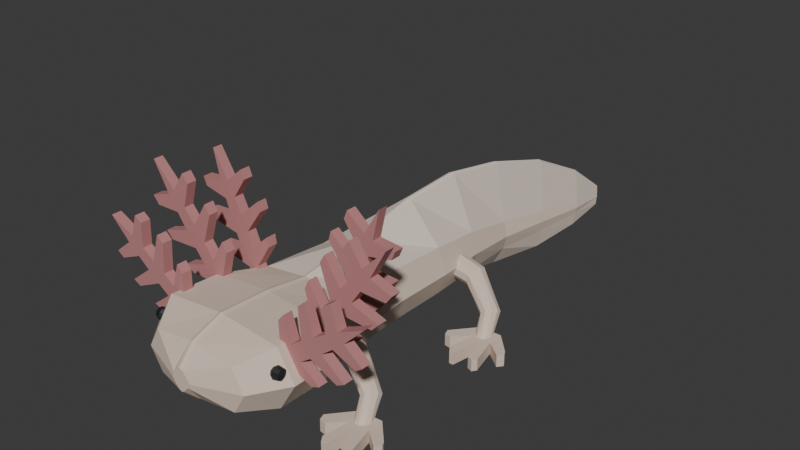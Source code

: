 # Source: source.blend  (saved by Blender 4.3.34; exported with 4.5.12 LTS)
import bpy
from mathutils import Matrix  # noqa: F401  (used for matrix-valued properties, if any)

bpy.ops.wm.read_factory_settings(use_empty=True)
scene = bpy.context.scene
scene.name = 'Scene'

# ---- collections
col_collection = bpy.data.collections.new('Collection'); scene.collection.children.link(col_collection)

# ---- materials (node trees are filled in below, after node groups)
mat_axolotlwarmpalebody = bpy.data.materials.new('AxolotlWarmPaleBody')
mat_axolotlwarmpalebody.diffuse_color = (0.71, 0.58, 0.48, 1.0)
mat_axolotlfinmargin = bpy.data.materials.new('AxolotlFinMargin')
mat_axolotlfinmargin.diffuse_color = (0.76, 0.65, 0.56, 1.0)
mat_axolotlbranchedgillpink = bpy.data.materials.new('AxolotlBranchedGillPink')
mat_axolotlbranchedgillpink.diffuse_color = (0.51, 0.22, 0.22, 1.0)
mat_axolotldarkeyes = bpy.data.materials.new('AxolotlDarkEyes')
mat_axolotldarkeyes.diffuse_color = (0.012, 0.015, 0.016, 1.0)

# ---- material node trees
mat_axolotlwarmpalebody.use_nodes = True; mat_axolotlwarmpalebody.node_tree.nodes.clear()
_N = mat_axolotlwarmpalebody.node_tree.nodes; _L = mat_axolotlwarmpalebody.node_tree.links
n0 = _N.new('ShaderNodeBsdfPrincipled'); n0.name = 'Principled BSDF'; n0.location = (10, 300)
n0.inputs[0].default_value = (0.71, 0.58, 0.48, 1.0)
n0.inputs[2].default_value = 0.94
n1 = _N.new('ShaderNodeOutputMaterial'); n1.name = 'Material Output'; n1.location = (300, 300)
_L.new(n0.outputs[0], n1.inputs[0])
n1.is_active_output = True
mat_axolotlfinmargin.use_nodes = True; mat_axolotlfinmargin.node_tree.nodes.clear()
_N = mat_axolotlfinmargin.node_tree.nodes; _L = mat_axolotlfinmargin.node_tree.links
n0 = _N.new('ShaderNodeBsdfPrincipled'); n0.name = 'Principled BSDF'; n0.location = (10, 300)
n0.inputs[0].default_value = (0.76, 0.65, 0.56, 1.0)
n0.inputs[2].default_value = 0.96
n1 = _N.new('ShaderNodeOutputMaterial'); n1.name = 'Material Output'; n1.location = (300, 300)
_L.new(n0.outputs[0], n1.inputs[0])
n1.is_active_output = True
mat_axolotlbranchedgillpink.use_nodes = True; mat_axolotlbranchedgillpink.node_tree.nodes.clear()
_N = mat_axolotlbranchedgillpink.node_tree.nodes; _L = mat_axolotlbranchedgillpink.node_tree.links
n0 = _N.new('ShaderNodeBsdfPrincipled'); n0.name = 'Principled BSDF'; n0.location = (10, 300)
n0.inputs[0].default_value = (0.51, 0.22, 0.22, 1.0)
n0.inputs[2].default_value = 0.96
n1 = _N.new('ShaderNodeOutputMaterial'); n1.name = 'Material Output'; n1.location = (300, 300)
_L.new(n0.outputs[0], n1.inputs[0])
n1.is_active_output = True
mat_axolotldarkeyes.use_nodes = True; mat_axolotldarkeyes.node_tree.nodes.clear()
_N = mat_axolotldarkeyes.node_tree.nodes; _L = mat_axolotldarkeyes.node_tree.links
n0 = _N.new('ShaderNodeBsdfPrincipled'); n0.name = 'Principled BSDF'; n0.location = (10, 300)
n0.inputs[0].default_value = (0.012, 0.015, 0.016, 1.0)
n0.inputs[2].default_value = 0.55
n1 = _N.new('ShaderNodeOutputMaterial'); n1.name = 'Material Output'; n1.location = (300, 300)
_L.new(n0.outputs[0], n1.inputs[0])
n1.is_active_output = True

# ---- world
world_world = bpy.data.worlds.new('World'); scene.world = world_world
world_world.use_nodes = True; world_world.node_tree.nodes.clear()
_N = world_world.node_tree.nodes; _L = world_world.node_tree.links
n0 = _N.new('ShaderNodeOutputWorld'); n0.name = 'World Output'; n0.location = (300, 300)
n1 = _N.new('ShaderNodeBackground'); n1.name = 'Background'; n1.location = (10, 300)
n1.inputs[0].default_value = (0.05088, 0.05088, 0.05088, 1.0)
_L.new(n1.outputs[0], n0.inputs[0])
n0.is_active_output = True
world_world.color = (0.05088, 0.05088, 0.05088)
world_world.sun_shadow_jitter_overblur = 0.0

# ---- meshes
me_wholebroadbluntheadelongatedbodyandintegralfintail = bpy.data.meshes.new('WholeBroadBluntHeadElongatedBodyAndIntegralFinTail')
me_wholebroadbluntheadelongatedbodyandintegralfintail.from_pydata([(0.045, -1.21, 0.305), (0.0351, -1.21, 0.325), (0.0135, -1.21, 0.35), (0.0, -1.21, 0.356), (-0.0135, -1.21, 0.35), (-0.0351, -1.21, 0.325), (-0.045, -1.21, 0.305), (-0.0351, -1.21, 0.285), (-0.0135, -1.21, 0.26), (0.0, -1.21, 0.254), (0.0135, -1.21, 0.26), (0.0351, -1.21, 0.285), (0.25, -1.14, 0.31), (0.195, -1.14, 0.405), (0.015, -1.14, 0.43), (0.0, -1.14, 0.436), (-0.015, -1.14, 0.43), (-0.195, -1.14, 0.405), (-0.25, -1.14, 0.31), (-0.195, -1.14, 0.215), (-0.015, -1.14, 0.19), (0.0, -1.14, 0.184), (0.015, -1.14, 0.19), (0.195, -1.14, 0.215), (0.36, -1.0, 0.325), (0.2808, -1.0, 0.455), (0.015, -1.0, 0.48), (0.0, -1.0, 0.486), (-0.015, -1.0, 0.48), (-0.2808, -1.0, 0.455), (-0.36, -1.0, 0.325), (-0.2808, -1.0, 0.195), (-0.015, -1.0, 0.17), (0.0, -1.0, 0.164), (0.015, -1.0, 0.17), (0.2808, -1.0, 0.195), (0.35, -0.77, 0.315), (0.273, -0.77, 0.445), (0.015, -0.77, 0.47), (0.0, -0.77, 0.476), (-0.015, -0.77, 0.47), (-0.273, -0.77, 0.445), (-0.35, -0.77, 0.315), (-0.273, -0.77, 0.185), (-0.015, -0.77, 0.16), (0.0, -0.77, 0.154), (0.015, -0.77, 0.16), (0.273, -0.77, 0.185), (0.27, -0.57, 0.295), (0.2106, -0.57, 0.415), (0.015, -0.57, 0.44), (0.0, -0.57, 0.446), (-0.015, -0.57, 0.44), (-0.2106, -0.57, 0.415), (-0.27, -0.57, 0.295), (-0.2106, -0.57, 0.175), (-0.015, -0.57, 0.15), (0.0, -0.57, 0.144), (0.015, -0.57, 0.15), (0.2106, -0.57, 0.175), (0.24, -0.27, 0.2875), (0.1872, -0.27, 0.405), (0.015, -0.27, 0.48), (0.0, -0.27, 0.486), (-0.015, -0.27, 0.48), (-0.1872, -0.27, 0.405), (-0.24, -0.27, 0.2875), (-0.1872, -0.27, 0.17), (-0.015, -0.27, 0.13), (0.0, -0.27, 0.124), (0.015, -0.27, 0.13), (0.1872, -0.27, 0.17), (0.23, 0.03, 0.275), (0.1838, 0.03, 0.385), (0.035, 0.03, 0.56), (0.02, 0.03, 0.566), (0.005, 0.03, 0.56), (-0.1438, 0.03, 0.385), (-0.19, 0.03, 0.275), (-0.1438, 0.03, 0.165), (0.005, 0.03, 0.11), (0.02, 0.03, 0.104), (0.035, 0.03, 0.11), (0.1838, 0.03, 0.165), (0.205, 0.28, 0.26), (0.172, 0.28, 0.355), (0.07, 0.28, 0.6), (0.055, 0.28, 0.606), (0.04, 0.28, 0.6), (-0.062, 0.28, 0.355), (-0.095, 0.28, 0.26), (-0.062, 0.28, 0.165), (0.04, 0.28, 0.095), (0.055, 0.28, 0.089), (0.07, 0.28, 0.095), (0.172, 0.28, 0.165), (0.19, 0.53, 0.2375), (0.1713, 0.53, 0.305), (0.12, 0.53, 0.58), (0.105, 0.53, 0.586), (0.09, 0.53, 0.58), (0.0387, 0.53, 0.305), (0.02, 0.53, 0.2375), (0.0387, 0.53, 0.17), (0.09, 0.53, 0.08), (0.105, 0.53, 0.074), (0.12, 0.53, 0.08), (0.1713, 0.53, 0.17), (0.22, 0.79, 0.225), (0.209, 0.79, 0.275), (0.185, 0.79, 0.52), (0.17, 0.79, 0.526), (0.155, 0.79, 0.52), (0.131, 0.79, 0.275), (0.12, 0.79, 0.225), (0.131, 0.79, 0.175), (0.155, 0.79, 0.08), (0.17, 0.79, 0.074), (0.185, 0.79, 0.08), (0.209, 0.79, 0.175), (0.253, 1.03, 0.215), (0.2468, 1.03, 0.245), (0.2334, 1.03, 0.4), (0.225, 1.03, 0.406), (0.2166, 1.03, 0.4), (0.2032, 1.03, 0.245), (0.197, 1.03, 0.215), (0.2032, 1.03, 0.185), (0.2166, 1.03, 0.12), (0.225, 1.03, 0.114), (0.2334, 1.03, 0.12), (0.2468, 1.03, 0.185), (0.256, 1.21, 0.21), (0.2547, 1.21, 0.205), (0.2518, 1.21, 0.26), (0.25, 1.21, 0.266), (0.2482, 1.21, 0.26), (0.2453, 1.21, 0.205), (0.244, 1.21, 0.21), (0.2453, 1.21, 0.215), (0.2482, 1.21, 0.17), (0.25, 1.21, 0.164), (0.2518, 1.21, 0.17), (0.2547, 1.21, 0.215)], [], [(0, 1, 2, 3, 4, 5, 6, 7, 8, 9, 10, 11), (143, 142, 141, 140, 139, 138, 137, 136, 135, 134, 133, 132), (12, 13, 1, 0), (13, 14, 2, 1), (14, 15, 3, 2), (15, 16, 4, 3), (16, 17, 5, 4), (17, 18, 6, 5), (18, 19, 7, 6), (19, 20, 8, 7), (20, 21, 9, 8), (21, 22, 10, 9), (22, 23, 11, 10), (23, 12, 0, 11), (24, 25, 13, 12), (25, 26, 14, 13), (26, 27, 15, 14), (27, 28, 16, 15), (28, 29, 17, 16), (29, 30, 18, 17), (30, 31, 19, 18), (31, 32, 20, 19), (32, 33, 21, 20), (33, 34, 22, 21), (34, 35, 23, 22), (35, 24, 12, 23), (36, 37, 25, 24), (37, 38, 26, 25), (38, 39, 27, 26), (39, 40, 28, 27), (40, 41, 29, 28), (41, 42, 30, 29), (42, 43, 31, 30), (43, 44, 32, 31), (44, 45, 33, 32), (45, 46, 34, 33), (46, 47, 35, 34), (47, 36, 24, 35), (48, 49, 37, 36), (49, 50, 38, 37), (50, 51, 39, 38), (51, 52, 40, 39), (52, 53, 41, 40), (53, 54, 42, 41), (54, 55, 43, 42), (55, 56, 44, 43), (56, 57, 45, 44), (57, 58, 46, 45), (58, 59, 47, 46), (59, 48, 36, 47), (60, 61, 49, 48), (61, 62, 50, 49), (62, 63, 51, 50), (63, 64, 52, 51), (64, 65, 53, 52), (65, 66, 54, 53), (66, 67, 55, 54), (67, 68, 56, 55), (68, 69, 57, 56), (69, 70, 58, 57), (70, 71, 59, 58), (71, 60, 48, 59), (72, 73, 61, 60), (73, 74, 62, 61), (74, 75, 63, 62), (75, 76, 64, 63), (76, 77, 65, 64), (77, 78, 66, 65), (78, 79, 67, 66), (79, 80, 68, 67), (80, 81, 69, 68), (81, 82, 70, 69), (82, 83, 71, 70), (83, 72, 60, 71), (84, 85, 73, 72), (85, 86, 74, 73), (86, 87, 75, 74), (87, 88, 76, 75), (88, 89, 77, 76), (89, 90, 78, 77), (90, 91, 79, 78), (91, 92, 80, 79), (92, 93, 81, 80), (93, 94, 82, 81), (94, 95, 83, 82), (95, 84, 72, 83), (96, 97, 85, 84), (97, 98, 86, 85), (98, 99, 87, 86), (99, 100, 88, 87), (100, 101, 89, 88), (101, 102, 90, 89), (102, 103, 91, 90), (103, 104, 92, 91), (104, 105, 93, 92), (105, 106, 94, 93), (106, 107, 95, 94), (107, 96, 84, 95), (108, 109, 97, 96), (109, 110, 98, 97), (110, 111, 99, 98), (111, 112, 100, 99), (112, 113, 101, 100), (113, 114, 102, 101), (114, 115, 103, 102), (115, 116, 104, 103), (116, 117, 105, 104), (117, 118, 106, 105), (118, 119, 107, 106), (119, 108, 96, 107), (120, 121, 109, 108), (121, 122, 110, 109), (122, 123, 111, 110), (123, 124, 112, 111), (124, 125, 113, 112), (125, 126, 114, 113), (126, 127, 115, 114), (127, 128, 116, 115), (128, 129, 117, 116), (129, 130, 118, 117), (130, 131, 119, 118), (131, 120, 108, 119), (132, 133, 121, 120), (133, 134, 122, 121), (134, 135, 123, 122), (135, 136, 124, 123), (136, 137, 125, 124), (137, 138, 126, 125), (138, 139, 127, 126), (139, 140, 128, 127), (140, 141, 129, 128), (141, 142, 130, 129), (142, 143, 131, 130), (143, 132, 120, 131)])
me_wholebroadbluntheadelongatedbodyandintegralfintail.polygons.foreach_set('material_index', [0, 1, 0, 0, 0, 0, 0, 0, 0, 0, 0, 0, 0, 0, 0, 0, 0, 0, 0, 0, 0, 0, 0, 0, 0, 0, 0, 0, 0, 0, 0, 0, 0, 0, 0, 0, 0, 0, 0, 0, 0, 0, 0, 0, 0, 0, 0, 0, 0, 0, 0, 1, 1, 1, 1, 0, 0, 1, 1, 1, 1, 0, 0, 1, 1, 1, 1, 0, 0, 1, 1, 1, 1, 0, 0, 1, 1, 1, 1, 0, 0, 1, 1, 1, 1, 0, 0, 1, 1, 1, 1, 0, 0, 1, 1, 1, 1, 0, 0, 1, 1, 1, 1, 0, 0, 1, 1, 1, 1, 0, 0, 1, 1, 1, 1, 0, 0, 1, 1, 1, 1, 0, 0, 1, 1, 1, 1, 0, 0, 1, 1, 1, 1, 0])
me_wholebroadbluntheadelongatedbodyandintegralfintail.materials.append(mat_axolotlwarmpalebody)
me_wholebroadbluntheadelongatedbodyandintegralfintail.materials.append(mat_axolotlfinmargin)
me_wholebroadbluntheadelongatedbodyandintegralfintail.materials.append(mat_axolotlbranchedgillpink)
me_wholebroadbluntheadelongatedbodyandintegralfintail.materials.append(mat_axolotldarkeyes)
me_wholebroadbluntheadelongatedbodyandintegralfintail.update()
me_wholeshortbentfrontlimb0 = bpy.data.meshes.new('WholeShortBentFrontLimb0')
me_wholeshortbentfrontlimb0.from_pydata([(-0.05097, -0.59, 0.2107), (-0.05045, -0.6252, 0.2224), (-0.05358, -0.6469, 0.2522), (-0.05916, -0.6469, 0.2889), (-0.06506, -0.6252, 0.3183), (-0.06903, -0.59, 0.3293), (-0.06955, -0.5548, 0.3176), (-0.06642, -0.5331, 0.2878), (-0.06084, -0.5331, 0.2511), (-0.05494, -0.5548, 0.2217), (-0.2701, -0.605, 0.187), (-0.2688, -0.6351, 0.1983), (-0.2755, -0.6536, 0.2236), (-0.2878, -0.6536, 0.2533), (-0.301, -0.6351, 0.276), (-0.3099, -0.605, 0.283), (-0.3112, -0.5749, 0.2717), (-0.3045, -0.5564, 0.2464), (-0.2922, -0.5564, 0.2167), (-0.279, -0.5749, 0.194), (-0.3734, -0.66, 0.1006), (-0.3736, -0.6828, 0.1154), (-0.3877, -0.6969, 0.1339), (-0.4104, -0.6969, 0.149), (-0.4329, -0.6828, 0.1549), (-0.4466, -0.66, 0.1494), (-0.4464, -0.6372, 0.1346), (-0.4323, -0.6231, 0.1161), (-0.4096, -0.6231, 0.101), (-0.3871, -0.6372, 0.0951), (-0.3957, -0.74, 0.01814), (-0.3997, -0.7562, 0.0319), (-0.4154, -0.7662, 0.04303), (-0.4366, -0.7662, 0.04727), (-0.4553, -0.7562, 0.043), (-0.4643, -0.74, 0.03186), (-0.4603, -0.7238, 0.0181), (-0.4446, -0.7138, 0.006975), (-0.4234, -0.7138, 0.002733), (-0.4047, -0.7238, 0.006996)], [], [(9, 8, 7, 6, 5, 4, 3, 2, 1, 0), (30, 31, 32, 33, 34, 35, 36, 37, 38, 39), (0, 1, 11, 10), (1, 2, 12, 11), (2, 3, 13, 12), (3, 4, 14, 13), (4, 5, 15, 14), (5, 6, 16, 15), (6, 7, 17, 16), (7, 8, 18, 17), (8, 9, 19, 18), (9, 0, 10, 19), (10, 11, 21, 20), (11, 12, 22, 21), (12, 13, 23, 22), (13, 14, 24, 23), (14, 15, 25, 24), (15, 16, 26, 25), (16, 17, 27, 26), (17, 18, 28, 27), (18, 19, 29, 28), (19, 10, 20, 29), (20, 21, 31, 30), (21, 22, 32, 31), (22, 23, 33, 32), (23, 24, 34, 33), (24, 25, 35, 34), (25, 26, 36, 35), (26, 27, 37, 36), (27, 28, 38, 37), (28, 29, 39, 38), (29, 20, 30, 39)])
me_wholeshortbentfrontlimb0.materials.append(mat_axolotlwarmpalebody)
me_wholeshortbentfrontlimb0.materials.append(mat_axolotlfinmargin)
me_wholeshortbentfrontlimb0.materials.append(mat_axolotlbranchedgillpink)
me_wholeshortbentfrontlimb0.materials.append(mat_axolotldarkeyes)
me_wholeshortbentfrontlimb0.update()
me_wholesplayedcleftfrontfoot0 = bpy.data.meshes.new('WholeSplayedCleftFrontFoot0')
me_wholesplayedcleftfrontfoot0.from_pydata([(-0.48, -0.69, 0.0), (-0.57, -0.795, 0.0), (-0.56, -0.825, 0.0), (-0.53, -0.83, 0.0), (-0.465, -0.765, 0.0), (-0.485, -0.89, 0.0), (-0.465, -0.92, 0.0), (-0.445, -0.92, 0.0), (-0.42, -0.78, 0.0), (-0.385, -0.9, 0.0), (-0.36, -0.91, 0.0), (-0.345, -0.89, 0.0), (-0.375, -0.76, 0.0), (-0.3, -0.82, 0.0), (-0.28, -0.795, 0.0), (-0.29, -0.775, 0.0), (-0.375, -0.685, 0.0), (-0.48, -0.69, 0.055), (-0.57, -0.795, 0.055), (-0.56, -0.825, 0.055), (-0.53, -0.83, 0.055), (-0.465, -0.765, 0.055), (-0.485, -0.89, 0.055), (-0.465, -0.92, 0.055), (-0.445, -0.92, 0.055), (-0.42, -0.78, 0.055), (-0.385, -0.9, 0.055), (-0.36, -0.91, 0.055), (-0.345, -0.89, 0.055), (-0.375, -0.76, 0.055), (-0.3, -0.82, 0.055), (-0.28, -0.795, 0.055), (-0.29, -0.775, 0.055), (-0.375, -0.685, 0.055)], [], [(1, 0, 16), (33, 17, 18), (2, 1, 16), (33, 18, 19), (4, 3, 2), (19, 20, 21), (4, 2, 16), (33, 19, 21), (5, 4, 16), (33, 21, 22), (7, 6, 5), (22, 23, 24), (8, 7, 5), (22, 24, 25), (8, 5, 16), (33, 22, 25), (9, 8, 16), (33, 25, 26), (11, 10, 9), (26, 27, 28), (12, 11, 9), (26, 28, 29), (12, 9, 16), (33, 26, 29), (13, 12, 16), (33, 29, 30), (14, 13, 16), (33, 30, 31), (16, 15, 14), (31, 32, 33), (0, 1, 18, 17), (1, 2, 19, 18), (2, 3, 20, 19), (3, 4, 21, 20), (4, 5, 22, 21), (5, 6, 23, 22), (6, 7, 24, 23), (7, 8, 25, 24), (8, 9, 26, 25), (9, 10, 27, 26), (10, 11, 28, 27), (11, 12, 29, 28), (12, 13, 30, 29), (13, 14, 31, 30), (14, 15, 32, 31), (15, 16, 33, 32), (16, 0, 17, 33)])
me_wholesplayedcleftfrontfoot0.materials.append(mat_axolotlwarmpalebody)
me_wholesplayedcleftfrontfoot0.materials.append(mat_axolotlfinmargin)
me_wholesplayedcleftfrontfoot0.materials.append(mat_axolotlbranchedgillpink)
me_wholesplayedcleftfrontfoot0.materials.append(mat_axolotldarkeyes)
me_wholesplayedcleftfrontfoot0.update()
me_wholeshortbentrearlimb0 = bpy.data.meshes.new('WholeShortBentRearLimb0')
me_wholeshortbentrearlimb0.from_pydata([(-0.05097, 0.17, 0.2107), (-0.05045, 0.1348, 0.2224), (-0.05358, 0.1131, 0.2522), (-0.05916, 0.1131, 0.2889), (-0.06506, 0.1348, 0.3183), (-0.06903, 0.17, 0.3293), (-0.06955, 0.2052, 0.3176), (-0.06642, 0.2269, 0.2878), (-0.06084, 0.2269, 0.2511), (-0.05494, 0.2052, 0.2217), (-0.2701, 0.155, 0.187), (-0.2688, 0.1249, 0.1983), (-0.2755, 0.1064, 0.2236), (-0.2878, 0.1064, 0.2533), (-0.301, 0.1249, 0.276), (-0.3099, 0.155, 0.283), (-0.3112, 0.1851, 0.2717), (-0.3045, 0.2036, 0.2464), (-0.2922, 0.2036, 0.2167), (-0.279, 0.1851, 0.194), (-0.3734, 0.1, 0.1006), (-0.3736, 0.07719, 0.1154), (-0.3877, 0.0631, 0.1339), (-0.4104, 0.0631, 0.149), (-0.4329, 0.07719, 0.1549), (-0.4466, 0.1, 0.1494), (-0.4464, 0.1228, 0.1346), (-0.4323, 0.1369, 0.1161), (-0.4096, 0.1369, 0.101), (-0.3871, 0.1228, 0.0951), (-0.3957, 0.02, 0.01814), (-0.3997, 0.003814, 0.0319), (-0.4154, -0.00619, 0.04303), (-0.4366, -0.00619, 0.04727), (-0.4553, 0.003814, 0.043), (-0.4643, 0.02, 0.03186), (-0.4603, 0.03619, 0.0181), (-0.4446, 0.04619, 0.006975), (-0.4234, 0.04619, 0.002733), (-0.4047, 0.03619, 0.006996)], [], [(9, 8, 7, 6, 5, 4, 3, 2, 1, 0), (30, 31, 32, 33, 34, 35, 36, 37, 38, 39), (0, 1, 11, 10), (1, 2, 12, 11), (2, 3, 13, 12), (3, 4, 14, 13), (4, 5, 15, 14), (5, 6, 16, 15), (6, 7, 17, 16), (7, 8, 18, 17), (8, 9, 19, 18), (9, 0, 10, 19), (10, 11, 21, 20), (11, 12, 22, 21), (12, 13, 23, 22), (13, 14, 24, 23), (14, 15, 25, 24), (15, 16, 26, 25), (16, 17, 27, 26), (17, 18, 28, 27), (18, 19, 29, 28), (19, 10, 20, 29), (20, 21, 31, 30), (21, 22, 32, 31), (22, 23, 33, 32), (23, 24, 34, 33), (24, 25, 35, 34), (25, 26, 36, 35), (26, 27, 37, 36), (27, 28, 38, 37), (28, 29, 39, 38), (29, 20, 30, 39)])
me_wholeshortbentrearlimb0.materials.append(mat_axolotlwarmpalebody)
me_wholeshortbentrearlimb0.materials.append(mat_axolotlfinmargin)
me_wholeshortbentrearlimb0.materials.append(mat_axolotlbranchedgillpink)
me_wholeshortbentrearlimb0.materials.append(mat_axolotldarkeyes)
me_wholeshortbentrearlimb0.update()
me_wholesplayedcleftrearfoot0 = bpy.data.meshes.new('WholeSplayedCleftRearFoot0')
me_wholesplayedcleftrearfoot0.from_pydata([(-0.48, 0.07, 0.0), (-0.57, -0.035, 0.0), (-0.56, -0.065, 0.0), (-0.53, -0.07, 0.0), (-0.465, -0.005, 0.0), (-0.485, -0.13, 0.0), (-0.465, -0.16, 0.0), (-0.445, -0.16, 0.0), (-0.42, -0.02, 0.0), (-0.385, -0.14, 0.0), (-0.36, -0.15, 0.0), (-0.345, -0.13, 0.0), (-0.375, 0.0, 0.0), (-0.3, -0.06, 0.0), (-0.28, -0.035, 0.0), (-0.29, -0.015, 0.0), (-0.375, 0.075, 0.0), (-0.48, 0.07, 0.055), (-0.57, -0.035, 0.055), (-0.56, -0.065, 0.055), (-0.53, -0.07, 0.055), (-0.465, -0.005, 0.055), (-0.485, -0.13, 0.055), (-0.465, -0.16, 0.055), (-0.445, -0.16, 0.055), (-0.42, -0.02, 0.055), (-0.385, -0.14, 0.055), (-0.36, -0.15, 0.055), (-0.345, -0.13, 0.055), (-0.375, 0.0, 0.055), (-0.3, -0.06, 0.055), (-0.28, -0.035, 0.055), (-0.29, -0.015, 0.055), (-0.375, 0.075, 0.055)], [], [(1, 0, 16), (33, 17, 18), (2, 1, 16), (33, 18, 19), (4, 3, 2), (19, 20, 21), (4, 2, 16), (33, 19, 21), (5, 4, 16), (33, 21, 22), (7, 6, 5), (22, 23, 24), (8, 7, 5), (22, 24, 25), (8, 5, 16), (33, 22, 25), (9, 8, 16), (33, 25, 26), (11, 10, 9), (26, 27, 28), (12, 11, 9), (26, 28, 29), (12, 9, 16), (33, 26, 29), (13, 12, 16), (33, 29, 30), (14, 13, 16), (33, 30, 31), (16, 15, 14), (31, 32, 33), (0, 1, 18, 17), (1, 2, 19, 18), (2, 3, 20, 19), (3, 4, 21, 20), (4, 5, 22, 21), (5, 6, 23, 22), (6, 7, 24, 23), (7, 8, 25, 24), (8, 9, 26, 25), (9, 10, 27, 26), (10, 11, 28, 27), (11, 12, 29, 28), (12, 13, 30, 29), (13, 14, 31, 30), (14, 15, 32, 31), (15, 16, 33, 32), (16, 0, 17, 33)])
me_wholesplayedcleftrearfoot0.materials.append(mat_axolotlwarmpalebody)
me_wholesplayedcleftrearfoot0.materials.append(mat_axolotlfinmargin)
me_wholesplayedcleftrearfoot0.materials.append(mat_axolotlbranchedgillpink)
me_wholesplayedcleftrearfoot0.materials.append(mat_axolotldarkeyes)
me_wholesplayedcleftrearfoot0.update()
me_wholeaxolotlsmallsideeye0 = bpy.data.meshes.new('WholeAxolotlSmallSideEye0')
me_wholeaxolotlsmallsideeye0.from_pydata([(-0.255, -1.017, 0.37), (-0.255, -1.019, 0.3747), (-0.255, -1.023, 0.3776), (-0.255, -1.027, 0.3776), (-0.255, -1.031, 0.3747), (-0.255, -1.033, 0.37), (-0.255, -1.031, 0.3653), (-0.255, -1.027, 0.3624), (-0.255, -1.023, 0.3624), (-0.255, -1.019, 0.3653), (-0.3, -0.995, 0.37), (-0.3, -1.001, 0.3876), (-0.3, -1.016, 0.3985), (-0.3, -1.034, 0.3985), (-0.3, -1.049, 0.3876), (-0.3, -1.055, 0.37), (-0.3, -1.049, 0.3524), (-0.3, -1.034, 0.3415), (-0.3, -1.016, 0.3415), (-0.3, -1.001, 0.3524), (-0.325, -1.002, 0.37), (-0.325, -1.006, 0.3835), (-0.325, -1.018, 0.3919), (-0.325, -1.032, 0.3919), (-0.325, -1.044, 0.3835), (-0.325, -1.048, 0.37), (-0.325, -1.044, 0.3565), (-0.325, -1.032, 0.3481), (-0.325, -1.018, 0.3481), (-0.325, -1.006, 0.3565), (-0.333, -1.022, 0.37), (-0.333, -1.023, 0.3718), (-0.333, -1.024, 0.3729), (-0.333, -1.026, 0.3729), (-0.333, -1.027, 0.3718), (-0.333, -1.028, 0.37), (-0.333, -1.027, 0.3682), (-0.333, -1.026, 0.3671), (-0.333, -1.024, 0.3671), (-0.333, -1.023, 0.3682)], [], [(0, 1, 2, 3, 4, 5, 6, 7, 8, 9), (39, 38, 37, 36, 35, 34, 33, 32, 31, 30), (10, 11, 1, 0), (11, 12, 2, 1), (12, 13, 3, 2), (13, 14, 4, 3), (14, 15, 5, 4), (15, 16, 6, 5), (16, 17, 7, 6), (17, 18, 8, 7), (18, 19, 9, 8), (19, 10, 0, 9), (20, 21, 11, 10), (21, 22, 12, 11), (22, 23, 13, 12), (23, 24, 14, 13), (24, 25, 15, 14), (25, 26, 16, 15), (26, 27, 17, 16), (27, 28, 18, 17), (28, 29, 19, 18), (29, 20, 10, 19), (30, 31, 21, 20), (31, 32, 22, 21), (32, 33, 23, 22), (33, 34, 24, 23), (34, 35, 25, 24), (35, 36, 26, 25), (36, 37, 27, 26), (37, 38, 28, 27), (38, 39, 29, 28), (39, 30, 20, 29)])
me_wholeaxolotlsmallsideeye0.polygons.foreach_set('material_index', [3, 3, 3, 3, 3, 3, 3, 3, 3, 3, 3, 3, 3, 3, 3, 3, 3, 3, 3, 3, 3, 3, 3, 3, 3, 3, 3, 3, 3, 3, 3, 3])
me_wholeaxolotlsmallsideeye0.materials.append(mat_axolotlwarmpalebody)
me_wholeaxolotlsmallsideeye0.materials.append(mat_axolotlfinmargin)
me_wholeaxolotlsmallsideeye0.materials.append(mat_axolotlbranchedgillpink)
me_wholeaxolotlsmallsideeye0.materials.append(mat_axolotldarkeyes)
me_wholeaxolotlsmallsideeye0.update()
me_wholebranchedexternalgillfan0_0 = bpy.data.meshes.new('WholeBranchedExternalGillFan0_0')
me_wholebranchedexternalgillfan0_0.from_pydata([(-0.2142, -0.962, 0.3195), (-0.2866, -0.962, 0.3674), (-0.4007, -0.962, 0.3214), (-0.438, -0.962, 0.3352), (-0.3505, -0.962, 0.402), (-0.4019, -0.962, 0.4378), (-0.5229, -0.962, 0.382), (-0.5574, -0.962, 0.3999), (-0.4556, -0.962, 0.4788), (-0.5087, -0.962, 0.5205), (-0.6086, -0.962, 0.4781), (-0.6403, -0.962, 0.5001), (-0.5607, -0.962, 0.564), (-0.651, -0.962, 0.6535), (-0.5356, -0.962, 0.6), (-0.5035, -0.962, 0.6969), (-0.4718, -0.962, 0.6749), (-0.4768, -0.962, 0.5665), (-0.4191, -0.962, 0.5312), (-0.3807, -0.962, 0.6541), (-0.3519, -0.962, 0.628), (-0.362, -0.962, 0.4952), (-0.3106, -0.962, 0.4595), (-0.2784, -0.962, 0.5648), (-0.2525, -0.962, 0.5346), (-0.2558, -0.962, 0.4116), (-0.1857, -0.962, 0.3605), (-0.2142, -0.918, 0.3195), (-0.2866, -0.918, 0.3674), (-0.4007, -0.918, 0.3214), (-0.438, -0.918, 0.3352), (-0.3505, -0.918, 0.402), (-0.4019, -0.918, 0.4378), (-0.5229, -0.918, 0.382), (-0.5574, -0.918, 0.3999), (-0.4556, -0.918, 0.4788), (-0.5087, -0.918, 0.5205), (-0.6086, -0.918, 0.4781), (-0.6403, -0.918, 0.5001), (-0.5607, -0.918, 0.564), (-0.651, -0.918, 0.6535), (-0.5356, -0.918, 0.6), (-0.5035, -0.918, 0.6969), (-0.4718, -0.918, 0.6749), (-0.4768, -0.918, 0.5665), (-0.4191, -0.918, 0.5312), (-0.3807, -0.918, 0.6541), (-0.3519, -0.918, 0.628), (-0.362, -0.918, 0.4952), (-0.3106, -0.918, 0.4595), (-0.2784, -0.918, 0.5648), (-0.2525, -0.918, 0.5346), (-0.2558, -0.918, 0.4116), (-0.1857, -0.918, 0.3605)], [], [(0, 26, 25), (52, 53, 27), (25, 24, 23), (50, 51, 52), (25, 23, 22), (49, 50, 52), (0, 25, 22), (49, 52, 27), (0, 22, 21), (48, 49, 27), (21, 20, 19), (46, 47, 48), (21, 19, 18), (45, 46, 48), (0, 21, 18), (45, 48, 27), (0, 18, 17), (44, 45, 27), (17, 16, 15), (42, 43, 44), (17, 15, 14), (41, 42, 44), (0, 17, 14), (41, 44, 27), (0, 14, 13), (40, 41, 27), (0, 13, 12), (39, 40, 27), (12, 11, 10), (37, 38, 39), (12, 10, 9), (36, 37, 39), (0, 12, 9), (36, 39, 27), (8, 7, 6), (33, 34, 35), (8, 6, 5), (32, 33, 35), (9, 8, 5), (32, 35, 36), (9, 5, 4), (31, 32, 36), (4, 3, 2), (29, 30, 31), (4, 2, 1), (28, 29, 31), (9, 4, 1), (28, 31, 36), (9, 1, 0), (27, 28, 36), (0, 1, 28, 27), (1, 2, 29, 28), (2, 3, 30, 29), (3, 4, 31, 30), (4, 5, 32, 31), (5, 6, 33, 32), (6, 7, 34, 33), (7, 8, 35, 34), (8, 9, 36, 35), (9, 10, 37, 36), (10, 11, 38, 37), (11, 12, 39, 38), (12, 13, 40, 39), (13, 14, 41, 40), (14, 15, 42, 41), (15, 16, 43, 42), (16, 17, 44, 43), (17, 18, 45, 44), (18, 19, 46, 45), (19, 20, 47, 46), (20, 21, 48, 47), (21, 22, 49, 48), (22, 23, 50, 49), (23, 24, 51, 50), (24, 25, 52, 51), (25, 26, 53, 52), (26, 0, 27, 53)])
me_wholebranchedexternalgillfan0_0.polygons.foreach_set('material_index', [2, 2, 2, 2, 2, 2, 2, 2, 2, 2, 2, 2, 2, 2, 2, 2, 2, 2, 2, 2, 2, 2, 2, 2, 2, 2, 2, 2, 2, 2, 2, 2, 2, 2, 2, 2, 2, 2, 2, 2, 2, 2, 2, 2, 2, 2, 2, 2, 2, 2, 2, 2, 2, 2, 2, 2, 2, 2, 2, 2, 2, 2, 2, 2, 2, 2, 2, 2, 2, 2, 2, 2, 2, 2, 2, 2, 2])
me_wholebranchedexternalgillfan0_0.materials.append(mat_axolotlwarmpalebody)
me_wholebranchedexternalgillfan0_0.materials.append(mat_axolotlfinmargin)
me_wholebranchedexternalgillfan0_0.materials.append(mat_axolotlbranchedgillpink)
me_wholebranchedexternalgillfan0_0.materials.append(mat_axolotldarkeyes)
me_wholebranchedexternalgillfan0_0.update()
me_wholebranchedexternalgillfan0_1 = bpy.data.meshes.new('WholeBranchedExternalGillFan0_1')
me_wholebranchedexternalgillfan0_1.from_pydata([(-0.2198, -0.782, 0.3248), (-0.283, -0.782, 0.4034), (-0.4123, -0.782, 0.4026), (-0.4476, -0.782, 0.432), (-0.3407, -0.782, 0.465), (-0.3852, -0.782, 0.5227), (-0.524, -0.782, 0.5146), (-0.5553, -0.782, 0.547), (-0.4308, -0.782, 0.5866), (-0.4755, -0.782, 0.6511), (-0.5893, -0.782, 0.6482), (-0.6167, -0.782, 0.6837), (-0.5187, -0.782, 0.7169), (-0.5904, -0.782, 0.8456), (-0.484, -0.782, 0.7437), (-0.4271, -0.782, 0.8301), (-0.3997, -0.782, 0.7946), (-0.4313, -0.782, 0.6853), (-0.3802, -0.782, 0.6256), (-0.3104, -0.782, 0.7361), (-0.287, -0.782, 0.6976), (-0.3299, -0.782, 0.5654), (-0.2854, -0.782, 0.5077), (-0.2264, -0.782, 0.6028), (-0.2069, -0.782, 0.5612), (-0.2403, -0.782, 0.4363), (-0.1803, -0.782, 0.3553), (-0.2198, -0.738, 0.3248), (-0.283, -0.738, 0.4034), (-0.4123, -0.738, 0.4026), (-0.4476, -0.738, 0.432), (-0.3407, -0.738, 0.465), (-0.3852, -0.738, 0.5227), (-0.524, -0.738, 0.5146), (-0.5553, -0.738, 0.547), (-0.4308, -0.738, 0.5866), (-0.4755, -0.738, 0.6511), (-0.5893, -0.738, 0.6482), (-0.6167, -0.738, 0.6837), (-0.5187, -0.738, 0.7169), (-0.5904, -0.738, 0.8456), (-0.484, -0.738, 0.7437), (-0.4271, -0.738, 0.8301), (-0.3997, -0.738, 0.7946), (-0.4313, -0.738, 0.6853), (-0.3802, -0.738, 0.6256), (-0.3104, -0.738, 0.7361), (-0.287, -0.738, 0.6976), (-0.3299, -0.738, 0.5654), (-0.2854, -0.738, 0.5077), (-0.2264, -0.738, 0.6028), (-0.2069, -0.738, 0.5612), (-0.2403, -0.738, 0.4363), (-0.1803, -0.738, 0.3553)], [], [(0, 26, 25), (52, 53, 27), (25, 24, 23), (50, 51, 52), (25, 23, 22), (49, 50, 52), (0, 25, 22), (49, 52, 27), (0, 22, 21), (48, 49, 27), (21, 20, 19), (46, 47, 48), (21, 19, 18), (45, 46, 48), (0, 21, 18), (45, 48, 27), (0, 18, 17), (44, 45, 27), (17, 16, 15), (42, 43, 44), (17, 15, 14), (41, 42, 44), (0, 17, 14), (41, 44, 27), (0, 14, 13), (40, 41, 27), (0, 13, 12), (39, 40, 27), (12, 11, 10), (37, 38, 39), (12, 10, 9), (36, 37, 39), (0, 12, 9), (36, 39, 27), (8, 7, 6), (33, 34, 35), (8, 6, 5), (32, 33, 35), (9, 8, 5), (32, 35, 36), (9, 5, 4), (31, 32, 36), (4, 3, 2), (29, 30, 31), (4, 2, 1), (28, 29, 31), (9, 4, 1), (28, 31, 36), (9, 1, 0), (27, 28, 36), (0, 1, 28, 27), (1, 2, 29, 28), (2, 3, 30, 29), (3, 4, 31, 30), (4, 5, 32, 31), (5, 6, 33, 32), (6, 7, 34, 33), (7, 8, 35, 34), (8, 9, 36, 35), (9, 10, 37, 36), (10, 11, 38, 37), (11, 12, 39, 38), (12, 13, 40, 39), (13, 14, 41, 40), (14, 15, 42, 41), (15, 16, 43, 42), (16, 17, 44, 43), (17, 18, 45, 44), (18, 19, 46, 45), (19, 20, 47, 46), (20, 21, 48, 47), (21, 22, 49, 48), (22, 23, 50, 49), (23, 24, 51, 50), (24, 25, 52, 51), (25, 26, 53, 52), (26, 0, 27, 53)])
me_wholebranchedexternalgillfan0_1.polygons.foreach_set('material_index', [2, 2, 2, 2, 2, 2, 2, 2, 2, 2, 2, 2, 2, 2, 2, 2, 2, 2, 2, 2, 2, 2, 2, 2, 2, 2, 2, 2, 2, 2, 2, 2, 2, 2, 2, 2, 2, 2, 2, 2, 2, 2, 2, 2, 2, 2, 2, 2, 2, 2, 2, 2, 2, 2, 2, 2, 2, 2, 2, 2, 2, 2, 2, 2, 2, 2, 2, 2, 2, 2, 2, 2, 2, 2, 2, 2, 2])
me_wholebranchedexternalgillfan0_1.materials.append(mat_axolotlwarmpalebody)
me_wholebranchedexternalgillfan0_1.materials.append(mat_axolotlfinmargin)
me_wholebranchedexternalgillfan0_1.materials.append(mat_axolotlbranchedgillpink)
me_wholebranchedexternalgillfan0_1.materials.append(mat_axolotldarkeyes)
me_wholebranchedexternalgillfan0_1.update()
me_wholebranchedexternalgillfan0_2 = bpy.data.meshes.new('WholeBranchedExternalGillFan0_2')
me_wholebranchedexternalgillfan0_2.from_pydata([(-0.2231, -0.622, 0.3305), (-0.2604, -0.622, 0.4159), (-0.3832, -0.622, 0.4438), (-0.4082, -0.622, 0.4783), (-0.2973, -0.622, 0.4847), (-0.3228, -0.622, 0.5469), (-0.4568, -0.622, 0.5702), (-0.4771, -0.622, 0.6066), (-0.3476, -0.622, 0.6151), (-0.3714, -0.622, 0.6836), (-0.4801, -0.622, 0.7061), (-0.4959, -0.622, 0.7444), (-0.3934, -0.622, 0.7529), (-0.4242, -0.622, 0.8857), (-0.3527, -0.622, 0.7696), (-0.2739, -0.622, 0.8356), (-0.2581, -0.622, 0.7973), (-0.3196, -0.622, 0.7049), (-0.2884, -0.622, 0.6394), (-0.1904, -0.622, 0.7244), (-0.1793, -0.622, 0.6842), (-0.2581, -0.622, 0.5735), (-0.2325, -0.622, 0.5113), (-0.1492, -0.622, 0.5847), (-0.1427, -0.622, 0.5426), (-0.2104, -0.622, 0.4364), (-0.1769, -0.622, 0.3495), (-0.2231, -0.578, 0.3305), (-0.2604, -0.578, 0.4159), (-0.3832, -0.578, 0.4438), (-0.4082, -0.578, 0.4783), (-0.2973, -0.578, 0.4847), (-0.3228, -0.578, 0.5469), (-0.4568, -0.578, 0.5702), (-0.4771, -0.578, 0.6066), (-0.3476, -0.578, 0.6151), (-0.3714, -0.578, 0.6836), (-0.4801, -0.578, 0.7061), (-0.4959, -0.578, 0.7444), (-0.3934, -0.578, 0.7529), (-0.4242, -0.578, 0.8857), (-0.3527, -0.578, 0.7696), (-0.2739, -0.578, 0.8356), (-0.2581, -0.578, 0.7973), (-0.3196, -0.578, 0.7049), (-0.2884, -0.578, 0.6394), (-0.1904, -0.578, 0.7244), (-0.1793, -0.578, 0.6842), (-0.2581, -0.578, 0.5735), (-0.2325, -0.578, 0.5113), (-0.1492, -0.578, 0.5847), (-0.1427, -0.578, 0.5426), (-0.2104, -0.578, 0.4364), (-0.1769, -0.578, 0.3495)], [], [(0, 26, 25), (52, 53, 27), (25, 24, 23), (50, 51, 52), (25, 23, 22), (49, 50, 52), (0, 25, 22), (49, 52, 27), (0, 22, 21), (48, 49, 27), (21, 20, 19), (46, 47, 48), (21, 19, 18), (45, 46, 48), (0, 21, 18), (45, 48, 27), (0, 18, 17), (44, 45, 27), (17, 16, 15), (42, 43, 44), (17, 15, 14), (41, 42, 44), (0, 17, 14), (41, 44, 27), (0, 14, 13), (40, 41, 27), (0, 13, 12), (39, 40, 27), (12, 11, 10), (37, 38, 39), (12, 10, 9), (36, 37, 39), (0, 12, 9), (36, 39, 27), (8, 7, 6), (33, 34, 35), (8, 6, 5), (32, 33, 35), (9, 8, 5), (32, 35, 36), (9, 5, 4), (31, 32, 36), (4, 3, 2), (29, 30, 31), (4, 2, 1), (28, 29, 31), (9, 4, 1), (28, 31, 36), (9, 1, 0), (27, 28, 36), (0, 1, 28, 27), (1, 2, 29, 28), (2, 3, 30, 29), (3, 4, 31, 30), (4, 5, 32, 31), (5, 6, 33, 32), (6, 7, 34, 33), (7, 8, 35, 34), (8, 9, 36, 35), (9, 10, 37, 36), (10, 11, 38, 37), (11, 12, 39, 38), (12, 13, 40, 39), (13, 14, 41, 40), (14, 15, 42, 41), (15, 16, 43, 42), (16, 17, 44, 43), (17, 18, 45, 44), (18, 19, 46, 45), (19, 20, 47, 46), (20, 21, 48, 47), (21, 22, 49, 48), (22, 23, 50, 49), (23, 24, 51, 50), (24, 25, 52, 51), (25, 26, 53, 52), (26, 0, 27, 53)])
me_wholebranchedexternalgillfan0_2.polygons.foreach_set('material_index', [2, 2, 2, 2, 2, 2, 2, 2, 2, 2, 2, 2, 2, 2, 2, 2, 2, 2, 2, 2, 2, 2, 2, 2, 2, 2, 2, 2, 2, 2, 2, 2, 2, 2, 2, 2, 2, 2, 2, 2, 2, 2, 2, 2, 2, 2, 2, 2, 2, 2, 2, 2, 2, 2, 2, 2, 2, 2, 2, 2, 2, 2, 2, 2, 2, 2, 2, 2, 2, 2, 2, 2, 2, 2, 2, 2, 2])
me_wholebranchedexternalgillfan0_2.materials.append(mat_axolotlwarmpalebody)
me_wholebranchedexternalgillfan0_2.materials.append(mat_axolotlfinmargin)
me_wholebranchedexternalgillfan0_2.materials.append(mat_axolotlbranchedgillpink)
me_wholebranchedexternalgillfan0_2.materials.append(mat_axolotldarkeyes)
me_wholebranchedexternalgillfan0_2.update()
me_wholeshortbentfrontlimb1 = bpy.data.meshes.new('WholeShortBentFrontLimb1')
me_wholeshortbentfrontlimb1.from_pydata([(0.06903, -0.59, 0.3293), (0.06506, -0.6252, 0.3183), (0.05916, -0.6469, 0.2889), (0.05358, -0.6469, 0.2522), (0.05045, -0.6252, 0.2224), (0.05097, -0.59, 0.2107), (0.05494, -0.5548, 0.2217), (0.06084, -0.5331, 0.2511), (0.06642, -0.5331, 0.2878), (0.06955, -0.5548, 0.3176), (0.3099, -0.605, 0.283), (0.301, -0.6351, 0.276), (0.2878, -0.6536, 0.2533), (0.2755, -0.6536, 0.2236), (0.2688, -0.6351, 0.1983), (0.2701, -0.605, 0.187), (0.279, -0.5749, 0.194), (0.2922, -0.5564, 0.2167), (0.3045, -0.5564, 0.2464), (0.3112, -0.5749, 0.2717), (0.4466, -0.66, 0.1494), (0.4329, -0.6828, 0.1549), (0.4104, -0.6969, 0.149), (0.3877, -0.6969, 0.1339), (0.3736, -0.6828, 0.1154), (0.3734, -0.66, 0.1006), (0.3871, -0.6372, 0.0951), (0.4096, -0.6231, 0.101), (0.4323, -0.6231, 0.1161), (0.4464, -0.6372, 0.1346), (0.4643, -0.74, 0.03186), (0.4553, -0.7562, 0.043), (0.4366, -0.7662, 0.04727), (0.4154, -0.7662, 0.04303), (0.3997, -0.7562, 0.0319), (0.3957, -0.74, 0.01814), (0.4047, -0.7238, 0.006996), (0.4234, -0.7138, 0.002733), (0.4446, -0.7138, 0.006975), (0.4603, -0.7238, 0.0181)], [], [(9, 8, 7, 6, 5, 4, 3, 2, 1, 0), (30, 31, 32, 33, 34, 35, 36, 37, 38, 39), (0, 1, 11, 10), (1, 2, 12, 11), (2, 3, 13, 12), (3, 4, 14, 13), (4, 5, 15, 14), (5, 6, 16, 15), (6, 7, 17, 16), (7, 8, 18, 17), (8, 9, 19, 18), (9, 0, 10, 19), (10, 11, 21, 20), (11, 12, 22, 21), (12, 13, 23, 22), (13, 14, 24, 23), (14, 15, 25, 24), (15, 16, 26, 25), (16, 17, 27, 26), (17, 18, 28, 27), (18, 19, 29, 28), (19, 10, 20, 29), (20, 21, 31, 30), (21, 22, 32, 31), (22, 23, 33, 32), (23, 24, 34, 33), (24, 25, 35, 34), (25, 26, 36, 35), (26, 27, 37, 36), (27, 28, 38, 37), (28, 29, 39, 38), (29, 20, 30, 39)])
me_wholeshortbentfrontlimb1.materials.append(mat_axolotlwarmpalebody)
me_wholeshortbentfrontlimb1.materials.append(mat_axolotlfinmargin)
me_wholeshortbentfrontlimb1.materials.append(mat_axolotlbranchedgillpink)
me_wholeshortbentfrontlimb1.materials.append(mat_axolotldarkeyes)
me_wholeshortbentfrontlimb1.update()
me_wholesplayedcleftfrontfoot1 = bpy.data.meshes.new('WholeSplayedCleftFrontFoot1')
me_wholesplayedcleftfrontfoot1.from_pydata([(0.38, -0.69, 0.0), (0.29, -0.795, 0.0), (0.3, -0.825, 0.0), (0.33, -0.83, 0.0), (0.395, -0.765, 0.0), (0.375, -0.89, 0.0), (0.395, -0.92, 0.0), (0.415, -0.92, 0.0), (0.44, -0.78, 0.0), (0.475, -0.9, 0.0), (0.5, -0.91, 0.0), (0.515, -0.89, 0.0), (0.485, -0.76, 0.0), (0.56, -0.82, 0.0), (0.58, -0.795, 0.0), (0.57, -0.775, 0.0), (0.485, -0.685, 0.0), (0.38, -0.69, 0.055), (0.29, -0.795, 0.055), (0.3, -0.825, 0.055), (0.33, -0.83, 0.055), (0.395, -0.765, 0.055), (0.375, -0.89, 0.055), (0.395, -0.92, 0.055), (0.415, -0.92, 0.055), (0.44, -0.78, 0.055), (0.475, -0.9, 0.055), (0.5, -0.91, 0.055), (0.515, -0.89, 0.055), (0.485, -0.76, 0.055), (0.56, -0.82, 0.055), (0.58, -0.795, 0.055), (0.57, -0.775, 0.055), (0.485, -0.685, 0.055)], [], [(1, 0, 16), (33, 17, 18), (2, 1, 16), (33, 18, 19), (4, 3, 2), (19, 20, 21), (4, 2, 16), (33, 19, 21), (5, 4, 16), (33, 21, 22), (7, 6, 5), (22, 23, 24), (8, 7, 5), (22, 24, 25), (8, 5, 16), (33, 22, 25), (9, 8, 16), (33, 25, 26), (11, 10, 9), (26, 27, 28), (12, 11, 9), (26, 28, 29), (12, 9, 16), (33, 26, 29), (13, 12, 16), (33, 29, 30), (14, 13, 16), (33, 30, 31), (16, 15, 14), (31, 32, 33), (0, 1, 18, 17), (1, 2, 19, 18), (2, 3, 20, 19), (3, 4, 21, 20), (4, 5, 22, 21), (5, 6, 23, 22), (6, 7, 24, 23), (7, 8, 25, 24), (8, 9, 26, 25), (9, 10, 27, 26), (10, 11, 28, 27), (11, 12, 29, 28), (12, 13, 30, 29), (13, 14, 31, 30), (14, 15, 32, 31), (15, 16, 33, 32), (16, 0, 17, 33)])
me_wholesplayedcleftfrontfoot1.materials.append(mat_axolotlwarmpalebody)
me_wholesplayedcleftfrontfoot1.materials.append(mat_axolotlfinmargin)
me_wholesplayedcleftfrontfoot1.materials.append(mat_axolotlbranchedgillpink)
me_wholesplayedcleftfrontfoot1.materials.append(mat_axolotldarkeyes)
me_wholesplayedcleftfrontfoot1.update()
me_wholeshortbentrearlimb1 = bpy.data.meshes.new('WholeShortBentRearLimb1')
me_wholeshortbentrearlimb1.from_pydata([(0.06903, 0.17, 0.3293), (0.06506, 0.1348, 0.3183), (0.05916, 0.1131, 0.2889), (0.05358, 0.1131, 0.2522), (0.05045, 0.1348, 0.2224), (0.05097, 0.17, 0.2107), (0.05494, 0.2052, 0.2217), (0.06084, 0.2269, 0.2511), (0.06642, 0.2269, 0.2878), (0.06955, 0.2052, 0.3176), (0.3099, 0.155, 0.283), (0.301, 0.1249, 0.276), (0.2878, 0.1064, 0.2533), (0.2755, 0.1064, 0.2236), (0.2688, 0.1249, 0.1983), (0.2701, 0.155, 0.187), (0.279, 0.1851, 0.194), (0.2922, 0.2036, 0.2167), (0.3045, 0.2036, 0.2464), (0.3112, 0.1851, 0.2717), (0.4466, 0.1, 0.1494), (0.4329, 0.07719, 0.1549), (0.4104, 0.0631, 0.149), (0.3877, 0.0631, 0.1339), (0.3736, 0.07719, 0.1154), (0.3734, 0.1, 0.1006), (0.3871, 0.1228, 0.0951), (0.4096, 0.1369, 0.101), (0.4323, 0.1369, 0.1161), (0.4464, 0.1228, 0.1346), (0.4643, 0.02, 0.03186), (0.4553, 0.003814, 0.043), (0.4366, -0.00619, 0.04727), (0.4154, -0.00619, 0.04303), (0.3997, 0.003814, 0.0319), (0.3957, 0.02, 0.01814), (0.4047, 0.03619, 0.006996), (0.4234, 0.04619, 0.002733), (0.4446, 0.04619, 0.006975), (0.4603, 0.03619, 0.0181)], [], [(9, 8, 7, 6, 5, 4, 3, 2, 1, 0), (30, 31, 32, 33, 34, 35, 36, 37, 38, 39), (0, 1, 11, 10), (1, 2, 12, 11), (2, 3, 13, 12), (3, 4, 14, 13), (4, 5, 15, 14), (5, 6, 16, 15), (6, 7, 17, 16), (7, 8, 18, 17), (8, 9, 19, 18), (9, 0, 10, 19), (10, 11, 21, 20), (11, 12, 22, 21), (12, 13, 23, 22), (13, 14, 24, 23), (14, 15, 25, 24), (15, 16, 26, 25), (16, 17, 27, 26), (17, 18, 28, 27), (18, 19, 29, 28), (19, 10, 20, 29), (20, 21, 31, 30), (21, 22, 32, 31), (22, 23, 33, 32), (23, 24, 34, 33), (24, 25, 35, 34), (25, 26, 36, 35), (26, 27, 37, 36), (27, 28, 38, 37), (28, 29, 39, 38), (29, 20, 30, 39)])
me_wholeshortbentrearlimb1.materials.append(mat_axolotlwarmpalebody)
me_wholeshortbentrearlimb1.materials.append(mat_axolotlfinmargin)
me_wholeshortbentrearlimb1.materials.append(mat_axolotlbranchedgillpink)
me_wholeshortbentrearlimb1.materials.append(mat_axolotldarkeyes)
me_wholeshortbentrearlimb1.update()
me_wholesplayedcleftrearfoot1 = bpy.data.meshes.new('WholeSplayedCleftRearFoot1')
me_wholesplayedcleftrearfoot1.from_pydata([(0.38, 0.07, 0.0), (0.29, -0.035, 0.0), (0.3, -0.065, 0.0), (0.33, -0.07, 0.0), (0.395, -0.005, 0.0), (0.375, -0.13, 0.0), (0.395, -0.16, 0.0), (0.415, -0.16, 0.0), (0.44, -0.02, 0.0), (0.475, -0.14, 0.0), (0.5, -0.15, 0.0), (0.515, -0.13, 0.0), (0.485, 0.0, 0.0), (0.56, -0.06, 0.0), (0.58, -0.035, 0.0), (0.57, -0.015, 0.0), (0.485, 0.075, 0.0), (0.38, 0.07, 0.055), (0.29, -0.035, 0.055), (0.3, -0.065, 0.055), (0.33, -0.07, 0.055), (0.395, -0.005, 0.055), (0.375, -0.13, 0.055), (0.395, -0.16, 0.055), (0.415, -0.16, 0.055), (0.44, -0.02, 0.055), (0.475, -0.14, 0.055), (0.5, -0.15, 0.055), (0.515, -0.13, 0.055), (0.485, 0.0, 0.055), (0.56, -0.06, 0.055), (0.58, -0.035, 0.055), (0.57, -0.015, 0.055), (0.485, 0.075, 0.055)], [], [(1, 0, 16), (33, 17, 18), (2, 1, 16), (33, 18, 19), (4, 3, 2), (19, 20, 21), (4, 2, 16), (33, 19, 21), (5, 4, 16), (33, 21, 22), (7, 6, 5), (22, 23, 24), (8, 7, 5), (22, 24, 25), (8, 5, 16), (33, 22, 25), (9, 8, 16), (33, 25, 26), (11, 10, 9), (26, 27, 28), (12, 11, 9), (26, 28, 29), (12, 9, 16), (33, 26, 29), (13, 12, 16), (33, 29, 30), (14, 13, 16), (33, 30, 31), (16, 15, 14), (31, 32, 33), (0, 1, 18, 17), (1, 2, 19, 18), (2, 3, 20, 19), (3, 4, 21, 20), (4, 5, 22, 21), (5, 6, 23, 22), (6, 7, 24, 23), (7, 8, 25, 24), (8, 9, 26, 25), (9, 10, 27, 26), (10, 11, 28, 27), (11, 12, 29, 28), (12, 13, 30, 29), (13, 14, 31, 30), (14, 15, 32, 31), (15, 16, 33, 32), (16, 0, 17, 33)])
me_wholesplayedcleftrearfoot1.materials.append(mat_axolotlwarmpalebody)
me_wholesplayedcleftrearfoot1.materials.append(mat_axolotlfinmargin)
me_wholesplayedcleftrearfoot1.materials.append(mat_axolotlbranchedgillpink)
me_wholesplayedcleftrearfoot1.materials.append(mat_axolotldarkeyes)
me_wholesplayedcleftrearfoot1.update()
me_wholeaxolotlsmallsideeye1 = bpy.data.meshes.new('WholeAxolotlSmallSideEye1')
me_wholeaxolotlsmallsideeye1.from_pydata([(0.255, -1.017, 0.37), (0.255, -1.019, 0.3747), (0.255, -1.023, 0.3776), (0.255, -1.027, 0.3776), (0.255, -1.031, 0.3747), (0.255, -1.033, 0.37), (0.255, -1.031, 0.3653), (0.255, -1.027, 0.3624), (0.255, -1.023, 0.3624), (0.255, -1.019, 0.3653), (0.3, -0.995, 0.37), (0.3, -1.001, 0.3876), (0.3, -1.016, 0.3985), (0.3, -1.034, 0.3985), (0.3, -1.049, 0.3876), (0.3, -1.055, 0.37), (0.3, -1.049, 0.3524), (0.3, -1.034, 0.3415), (0.3, -1.016, 0.3415), (0.3, -1.001, 0.3524), (0.325, -1.002, 0.37), (0.325, -1.006, 0.3835), (0.325, -1.018, 0.3919), (0.325, -1.032, 0.3919), (0.325, -1.044, 0.3835), (0.325, -1.048, 0.37), (0.325, -1.044, 0.3565), (0.325, -1.032, 0.3481), (0.325, -1.018, 0.3481), (0.325, -1.006, 0.3565), (0.333, -1.022, 0.37), (0.333, -1.023, 0.3718), (0.333, -1.024, 0.3729), (0.333, -1.026, 0.3729), (0.333, -1.027, 0.3718), (0.333, -1.028, 0.37), (0.333, -1.027, 0.3682), (0.333, -1.026, 0.3671), (0.333, -1.024, 0.3671), (0.333, -1.023, 0.3682)], [], [(9, 8, 7, 6, 5, 4, 3, 2, 1, 0), (30, 31, 32, 33, 34, 35, 36, 37, 38, 39), (0, 1, 11, 10), (1, 2, 12, 11), (2, 3, 13, 12), (3, 4, 14, 13), (4, 5, 15, 14), (5, 6, 16, 15), (6, 7, 17, 16), (7, 8, 18, 17), (8, 9, 19, 18), (9, 0, 10, 19), (10, 11, 21, 20), (11, 12, 22, 21), (12, 13, 23, 22), (13, 14, 24, 23), (14, 15, 25, 24), (15, 16, 26, 25), (16, 17, 27, 26), (17, 18, 28, 27), (18, 19, 29, 28), (19, 10, 20, 29), (20, 21, 31, 30), (21, 22, 32, 31), (22, 23, 33, 32), (23, 24, 34, 33), (24, 25, 35, 34), (25, 26, 36, 35), (26, 27, 37, 36), (27, 28, 38, 37), (28, 29, 39, 38), (29, 20, 30, 39)])
me_wholeaxolotlsmallsideeye1.polygons.foreach_set('material_index', [3, 3, 3, 3, 3, 3, 3, 3, 3, 3, 3, 3, 3, 3, 3, 3, 3, 3, 3, 3, 3, 3, 3, 3, 3, 3, 3, 3, 3, 3, 3, 3])
me_wholeaxolotlsmallsideeye1.materials.append(mat_axolotlwarmpalebody)
me_wholeaxolotlsmallsideeye1.materials.append(mat_axolotlfinmargin)
me_wholeaxolotlsmallsideeye1.materials.append(mat_axolotlbranchedgillpink)
me_wholeaxolotlsmallsideeye1.materials.append(mat_axolotldarkeyes)
me_wholeaxolotlsmallsideeye1.update()
me_wholebranchedexternalgillfan1_0 = bpy.data.meshes.new('WholeBranchedExternalGillFan1_0')
me_wholebranchedexternalgillfan1_0.from_pydata([(0.2142, -0.962, 0.3195), (0.2866, -0.962, 0.3674), (0.4007, -0.962, 0.3214), (0.438, -0.962, 0.3352), (0.3505, -0.962, 0.402), (0.4019, -0.962, 0.4378), (0.5229, -0.962, 0.382), (0.5574, -0.962, 0.3999), (0.4556, -0.962, 0.4788), (0.5087, -0.962, 0.5205), (0.6086, -0.962, 0.4781), (0.6403, -0.962, 0.5001), (0.5607, -0.962, 0.564), (0.651, -0.962, 0.6535), (0.5356, -0.962, 0.6), (0.5035, -0.962, 0.6969), (0.4718, -0.962, 0.6749), (0.4768, -0.962, 0.5665), (0.4191, -0.962, 0.5312), (0.3807, -0.962, 0.6541), (0.3519, -0.962, 0.628), (0.362, -0.962, 0.4952), (0.3106, -0.962, 0.4595), (0.2784, -0.962, 0.5648), (0.2525, -0.962, 0.5346), (0.2558, -0.962, 0.4116), (0.1857, -0.962, 0.3605), (0.2142, -0.918, 0.3195), (0.2866, -0.918, 0.3674), (0.4007, -0.918, 0.3214), (0.438, -0.918, 0.3352), (0.3505, -0.918, 0.402), (0.4019, -0.918, 0.4378), (0.5229, -0.918, 0.382), (0.5574, -0.918, 0.3999), (0.4556, -0.918, 0.4788), (0.5087, -0.918, 0.5205), (0.6086, -0.918, 0.4781), (0.6403, -0.918, 0.5001), (0.5607, -0.918, 0.564), (0.651, -0.918, 0.6535), (0.5356, -0.918, 0.6), (0.5035, -0.918, 0.6969), (0.4718, -0.918, 0.6749), (0.4768, -0.918, 0.5665), (0.4191, -0.918, 0.5312), (0.3807, -0.918, 0.6541), (0.3519, -0.918, 0.628), (0.362, -0.918, 0.4952), (0.3106, -0.918, 0.4595), (0.2784, -0.918, 0.5648), (0.2525, -0.918, 0.5346), (0.2558, -0.918, 0.4116), (0.1857, -0.918, 0.3605)], [], [(25, 26, 0), (27, 53, 52), (23, 24, 25), (52, 51, 50), (22, 23, 25), (52, 50, 49), (22, 25, 0), (27, 52, 49), (21, 22, 0), (27, 49, 48), (19, 20, 21), (48, 47, 46), (18, 19, 21), (48, 46, 45), (18, 21, 0), (27, 48, 45), (17, 18, 0), (27, 45, 44), (15, 16, 17), (44, 43, 42), (14, 15, 17), (44, 42, 41), (14, 17, 0), (27, 44, 41), (13, 14, 0), (27, 41, 40), (12, 13, 0), (27, 40, 39), (10, 11, 12), (39, 38, 37), (9, 10, 12), (39, 37, 36), (9, 12, 0), (27, 39, 36), (6, 7, 8), (35, 34, 33), (5, 6, 8), (35, 33, 32), (5, 8, 9), (36, 35, 32), (4, 5, 9), (36, 32, 31), (2, 3, 4), (31, 30, 29), (1, 2, 4), (31, 29, 28), (1, 4, 9), (36, 31, 28), (0, 1, 9), (36, 28, 27), (27, 28, 1, 0), (28, 29, 2, 1), (29, 30, 3, 2), (30, 31, 4, 3), (31, 32, 5, 4), (32, 33, 6, 5), (33, 34, 7, 6), (34, 35, 8, 7), (35, 36, 9, 8), (36, 37, 10, 9), (37, 38, 11, 10), (38, 39, 12, 11), (39, 40, 13, 12), (40, 41, 14, 13), (41, 42, 15, 14), (42, 43, 16, 15), (43, 44, 17, 16), (44, 45, 18, 17), (45, 46, 19, 18), (46, 47, 20, 19), (47, 48, 21, 20), (48, 49, 22, 21), (49, 50, 23, 22), (50, 51, 24, 23), (51, 52, 25, 24), (52, 53, 26, 25), (53, 27, 0, 26)])
me_wholebranchedexternalgillfan1_0.polygons.foreach_set('material_index', [2, 2, 2, 2, 2, 2, 2, 2, 2, 2, 2, 2, 2, 2, 2, 2, 2, 2, 2, 2, 2, 2, 2, 2, 2, 2, 2, 2, 2, 2, 2, 2, 2, 2, 2, 2, 2, 2, 2, 2, 2, 2, 2, 2, 2, 2, 2, 2, 2, 2, 2, 2, 2, 2, 2, 2, 2, 2, 2, 2, 2, 2, 2, 2, 2, 2, 2, 2, 2, 2, 2, 2, 2, 2, 2, 2, 2])
me_wholebranchedexternalgillfan1_0.materials.append(mat_axolotlwarmpalebody)
me_wholebranchedexternalgillfan1_0.materials.append(mat_axolotlfinmargin)
me_wholebranchedexternalgillfan1_0.materials.append(mat_axolotlbranchedgillpink)
me_wholebranchedexternalgillfan1_0.materials.append(mat_axolotldarkeyes)
me_wholebranchedexternalgillfan1_0.update()
me_wholebranchedexternalgillfan1_1 = bpy.data.meshes.new('WholeBranchedExternalGillFan1_1')
me_wholebranchedexternalgillfan1_1.from_pydata([(0.2198, -0.782, 0.3248), (0.283, -0.782, 0.4034), (0.4123, -0.782, 0.4026), (0.4476, -0.782, 0.432), (0.3407, -0.782, 0.465), (0.3852, -0.782, 0.5227), (0.524, -0.782, 0.5146), (0.5553, -0.782, 0.547), (0.4308, -0.782, 0.5866), (0.4755, -0.782, 0.6511), (0.5893, -0.782, 0.6482), (0.6167, -0.782, 0.6837), (0.5187, -0.782, 0.7169), (0.5904, -0.782, 0.8456), (0.484, -0.782, 0.7437), (0.4271, -0.782, 0.8301), (0.3997, -0.782, 0.7946), (0.4313, -0.782, 0.6853), (0.3802, -0.782, 0.6256), (0.3104, -0.782, 0.7361), (0.287, -0.782, 0.6976), (0.3299, -0.782, 0.5654), (0.2854, -0.782, 0.5077), (0.2264, -0.782, 0.6028), (0.2069, -0.782, 0.5612), (0.2403, -0.782, 0.4363), (0.1803, -0.782, 0.3553), (0.2198, -0.738, 0.3248), (0.283, -0.738, 0.4034), (0.4123, -0.738, 0.4026), (0.4476, -0.738, 0.432), (0.3407, -0.738, 0.465), (0.3852, -0.738, 0.5227), (0.524, -0.738, 0.5146), (0.5553, -0.738, 0.547), (0.4308, -0.738, 0.5866), (0.4755, -0.738, 0.6511), (0.5893, -0.738, 0.6482), (0.6167, -0.738, 0.6837), (0.5187, -0.738, 0.7169), (0.5904, -0.738, 0.8456), (0.484, -0.738, 0.7437), (0.4271, -0.738, 0.8301), (0.3997, -0.738, 0.7946), (0.4313, -0.738, 0.6853), (0.3802, -0.738, 0.6256), (0.3104, -0.738, 0.7361), (0.287, -0.738, 0.6976), (0.3299, -0.738, 0.5654), (0.2854, -0.738, 0.5077), (0.2264, -0.738, 0.6028), (0.2069, -0.738, 0.5612), (0.2403, -0.738, 0.4363), (0.1803, -0.738, 0.3553)], [], [(25, 26, 0), (27, 53, 52), (23, 24, 25), (52, 51, 50), (22, 23, 25), (52, 50, 49), (22, 25, 0), (27, 52, 49), (21, 22, 0), (27, 49, 48), (19, 20, 21), (48, 47, 46), (18, 19, 21), (48, 46, 45), (18, 21, 0), (27, 48, 45), (17, 18, 0), (27, 45, 44), (15, 16, 17), (44, 43, 42), (14, 15, 17), (44, 42, 41), (14, 17, 0), (27, 44, 41), (13, 14, 0), (27, 41, 40), (12, 13, 0), (27, 40, 39), (10, 11, 12), (39, 38, 37), (9, 10, 12), (39, 37, 36), (9, 12, 0), (27, 39, 36), (6, 7, 8), (35, 34, 33), (5, 6, 8), (35, 33, 32), (5, 8, 9), (36, 35, 32), (4, 5, 9), (36, 32, 31), (2, 3, 4), (31, 30, 29), (1, 2, 4), (31, 29, 28), (1, 4, 9), (36, 31, 28), (0, 1, 9), (36, 28, 27), (27, 28, 1, 0), (28, 29, 2, 1), (29, 30, 3, 2), (30, 31, 4, 3), (31, 32, 5, 4), (32, 33, 6, 5), (33, 34, 7, 6), (34, 35, 8, 7), (35, 36, 9, 8), (36, 37, 10, 9), (37, 38, 11, 10), (38, 39, 12, 11), (39, 40, 13, 12), (40, 41, 14, 13), (41, 42, 15, 14), (42, 43, 16, 15), (43, 44, 17, 16), (44, 45, 18, 17), (45, 46, 19, 18), (46, 47, 20, 19), (47, 48, 21, 20), (48, 49, 22, 21), (49, 50, 23, 22), (50, 51, 24, 23), (51, 52, 25, 24), (52, 53, 26, 25), (53, 27, 0, 26)])
me_wholebranchedexternalgillfan1_1.polygons.foreach_set('material_index', [2, 2, 2, 2, 2, 2, 2, 2, 2, 2, 2, 2, 2, 2, 2, 2, 2, 2, 2, 2, 2, 2, 2, 2, 2, 2, 2, 2, 2, 2, 2, 2, 2, 2, 2, 2, 2, 2, 2, 2, 2, 2, 2, 2, 2, 2, 2, 2, 2, 2, 2, 2, 2, 2, 2, 2, 2, 2, 2, 2, 2, 2, 2, 2, 2, 2, 2, 2, 2, 2, 2, 2, 2, 2, 2, 2, 2])
me_wholebranchedexternalgillfan1_1.materials.append(mat_axolotlwarmpalebody)
me_wholebranchedexternalgillfan1_1.materials.append(mat_axolotlfinmargin)
me_wholebranchedexternalgillfan1_1.materials.append(mat_axolotlbranchedgillpink)
me_wholebranchedexternalgillfan1_1.materials.append(mat_axolotldarkeyes)
me_wholebranchedexternalgillfan1_1.update()
me_wholebranchedexternalgillfan1_2 = bpy.data.meshes.new('WholeBranchedExternalGillFan1_2')
me_wholebranchedexternalgillfan1_2.from_pydata([(0.2231, -0.622, 0.3305), (0.2604, -0.622, 0.4159), (0.3832, -0.622, 0.4438), (0.4082, -0.622, 0.4783), (0.2973, -0.622, 0.4847), (0.3228, -0.622, 0.5469), (0.4568, -0.622, 0.5702), (0.4771, -0.622, 0.6066), (0.3476, -0.622, 0.6151), (0.3714, -0.622, 0.6836), (0.4801, -0.622, 0.7061), (0.4959, -0.622, 0.7444), (0.3934, -0.622, 0.7529), (0.4242, -0.622, 0.8857), (0.3527, -0.622, 0.7696), (0.2739, -0.622, 0.8356), (0.2581, -0.622, 0.7973), (0.3196, -0.622, 0.7049), (0.2884, -0.622, 0.6394), (0.1904, -0.622, 0.7244), (0.1793, -0.622, 0.6842), (0.2581, -0.622, 0.5735), (0.2325, -0.622, 0.5113), (0.1492, -0.622, 0.5847), (0.1427, -0.622, 0.5426), (0.2104, -0.622, 0.4364), (0.1769, -0.622, 0.3495), (0.2231, -0.578, 0.3305), (0.2604, -0.578, 0.4159), (0.3832, -0.578, 0.4438), (0.4082, -0.578, 0.4783), (0.2973, -0.578, 0.4847), (0.3228, -0.578, 0.5469), (0.4568, -0.578, 0.5702), (0.4771, -0.578, 0.6066), (0.3476, -0.578, 0.6151), (0.3714, -0.578, 0.6836), (0.4801, -0.578, 0.7061), (0.4959, -0.578, 0.7444), (0.3934, -0.578, 0.7529), (0.4242, -0.578, 0.8857), (0.3527, -0.578, 0.7696), (0.2739, -0.578, 0.8356), (0.2581, -0.578, 0.7973), (0.3196, -0.578, 0.7049), (0.2884, -0.578, 0.6394), (0.1904, -0.578, 0.7244), (0.1793, -0.578, 0.6842), (0.2581, -0.578, 0.5735), (0.2325, -0.578, 0.5113), (0.1492, -0.578, 0.5847), (0.1427, -0.578, 0.5426), (0.2104, -0.578, 0.4364), (0.1769, -0.578, 0.3495)], [], [(25, 26, 0), (27, 53, 52), (23, 24, 25), (52, 51, 50), (22, 23, 25), (52, 50, 49), (22, 25, 0), (27, 52, 49), (21, 22, 0), (27, 49, 48), (19, 20, 21), (48, 47, 46), (18, 19, 21), (48, 46, 45), (18, 21, 0), (27, 48, 45), (17, 18, 0), (27, 45, 44), (15, 16, 17), (44, 43, 42), (14, 15, 17), (44, 42, 41), (14, 17, 0), (27, 44, 41), (13, 14, 0), (27, 41, 40), (12, 13, 0), (27, 40, 39), (10, 11, 12), (39, 38, 37), (9, 10, 12), (39, 37, 36), (9, 12, 0), (27, 39, 36), (6, 7, 8), (35, 34, 33), (5, 6, 8), (35, 33, 32), (5, 8, 9), (36, 35, 32), (4, 5, 9), (36, 32, 31), (2, 3, 4), (31, 30, 29), (1, 2, 4), (31, 29, 28), (1, 4, 9), (36, 31, 28), (0, 1, 9), (36, 28, 27), (27, 28, 1, 0), (28, 29, 2, 1), (29, 30, 3, 2), (30, 31, 4, 3), (31, 32, 5, 4), (32, 33, 6, 5), (33, 34, 7, 6), (34, 35, 8, 7), (35, 36, 9, 8), (36, 37, 10, 9), (37, 38, 11, 10), (38, 39, 12, 11), (39, 40, 13, 12), (40, 41, 14, 13), (41, 42, 15, 14), (42, 43, 16, 15), (43, 44, 17, 16), (44, 45, 18, 17), (45, 46, 19, 18), (46, 47, 20, 19), (47, 48, 21, 20), (48, 49, 22, 21), (49, 50, 23, 22), (50, 51, 24, 23), (51, 52, 25, 24), (52, 53, 26, 25), (53, 27, 0, 26)])
me_wholebranchedexternalgillfan1_2.polygons.foreach_set('material_index', [2, 2, 2, 2, 2, 2, 2, 2, 2, 2, 2, 2, 2, 2, 2, 2, 2, 2, 2, 2, 2, 2, 2, 2, 2, 2, 2, 2, 2, 2, 2, 2, 2, 2, 2, 2, 2, 2, 2, 2, 2, 2, 2, 2, 2, 2, 2, 2, 2, 2, 2, 2, 2, 2, 2, 2, 2, 2, 2, 2, 2, 2, 2, 2, 2, 2, 2, 2, 2, 2, 2, 2, 2, 2, 2, 2, 2])
me_wholebranchedexternalgillfan1_2.materials.append(mat_axolotlwarmpalebody)
me_wholebranchedexternalgillfan1_2.materials.append(mat_axolotlfinmargin)
me_wholebranchedexternalgillfan1_2.materials.append(mat_axolotlbranchedgillpink)
me_wholebranchedexternalgillfan1_2.materials.append(mat_axolotldarkeyes)
me_wholebranchedexternalgillfan1_2.update()

# ---- objects
ob_onewholebranchedgillaxolotl = bpy.data.objects.new('OneWholeBranchedGillAxolotl', None)
ob_wholebroadbluntheadelongatedbodyandintegralfintail = bpy.data.objects.new('WholeBroadBluntHeadElongatedBodyAndIntegralFinTail', me_wholebroadbluntheadelongatedbodyandintegralfintail)
ob_wholeshortbentfrontlimb0 = bpy.data.objects.new('WholeShortBentFrontLimb0', me_wholeshortbentfrontlimb0)
ob_wholesplayedcleftfrontfoot0 = bpy.data.objects.new('WholeSplayedCleftFrontFoot0', me_wholesplayedcleftfrontfoot0)
ob_wholeshortbentrearlimb0 = bpy.data.objects.new('WholeShortBentRearLimb0', me_wholeshortbentrearlimb0)
ob_wholesplayedcleftrearfoot0 = bpy.data.objects.new('WholeSplayedCleftRearFoot0', me_wholesplayedcleftrearfoot0)
ob_wholeaxolotlsmallsideeye0 = bpy.data.objects.new('WholeAxolotlSmallSideEye0', me_wholeaxolotlsmallsideeye0)
ob_wholebranchedexternalgillfan0_0 = bpy.data.objects.new('WholeBranchedExternalGillFan0_0', me_wholebranchedexternalgillfan0_0)
ob_wholebranchedexternalgillfan0_1 = bpy.data.objects.new('WholeBranchedExternalGillFan0_1', me_wholebranchedexternalgillfan0_1)
ob_wholebranchedexternalgillfan0_2 = bpy.data.objects.new('WholeBranchedExternalGillFan0_2', me_wholebranchedexternalgillfan0_2)
ob_wholeshortbentfrontlimb1 = bpy.data.objects.new('WholeShortBentFrontLimb1', me_wholeshortbentfrontlimb1)
ob_wholesplayedcleftfrontfoot1 = bpy.data.objects.new('WholeSplayedCleftFrontFoot1', me_wholesplayedcleftfrontfoot1)
ob_wholeshortbentrearlimb1 = bpy.data.objects.new('WholeShortBentRearLimb1', me_wholeshortbentrearlimb1)
ob_wholesplayedcleftrearfoot1 = bpy.data.objects.new('WholeSplayedCleftRearFoot1', me_wholesplayedcleftrearfoot1)
ob_wholeaxolotlsmallsideeye1 = bpy.data.objects.new('WholeAxolotlSmallSideEye1', me_wholeaxolotlsmallsideeye1)
ob_wholebranchedexternalgillfan1_0 = bpy.data.objects.new('WholeBranchedExternalGillFan1_0', me_wholebranchedexternalgillfan1_0)
ob_wholebranchedexternalgillfan1_1 = bpy.data.objects.new('WholeBranchedExternalGillFan1_1', me_wholebranchedexternalgillfan1_1)
ob_wholebranchedexternalgillfan1_2 = bpy.data.objects.new('WholeBranchedExternalGillFan1_2', me_wholebranchedexternalgillfan1_2)

# ---- transforms, parenting, visibility, modifiers, constraints
ob_onewholebranchedgillaxolotl.location = (0.0, 0.0, 0.0)
ob_wholebroadbluntheadelongatedbodyandintegralfintail.parent = ob_onewholebranchedgillaxolotl
ob_wholebroadbluntheadelongatedbodyandintegralfintail.location = (0.0, 0.0, 0.0)
ob_wholeshortbentfrontlimb0.parent = ob_onewholebranchedgillaxolotl
ob_wholeshortbentfrontlimb0.location = (0.0, 0.0, 0.0)
ob_wholesplayedcleftfrontfoot0.parent = ob_onewholebranchedgillaxolotl
ob_wholesplayedcleftfrontfoot0.location = (0.0, 0.0, 0.0)
ob_wholeshortbentrearlimb0.parent = ob_onewholebranchedgillaxolotl
ob_wholeshortbentrearlimb0.location = (0.0, 0.0, 0.0)
ob_wholesplayedcleftrearfoot0.parent = ob_onewholebranchedgillaxolotl
ob_wholesplayedcleftrearfoot0.location = (0.0, 0.0, 0.0)
ob_wholeaxolotlsmallsideeye0.parent = ob_onewholebranchedgillaxolotl
ob_wholeaxolotlsmallsideeye0.location = (0.0, 0.0, 0.0)
ob_wholebranchedexternalgillfan0_0.parent = ob_onewholebranchedgillaxolotl
ob_wholebranchedexternalgillfan0_0.location = (0.0, 0.0, 0.0)
ob_wholebranchedexternalgillfan0_1.parent = ob_onewholebranchedgillaxolotl
ob_wholebranchedexternalgillfan0_1.location = (0.0, 0.0, 0.0)
ob_wholebranchedexternalgillfan0_2.parent = ob_onewholebranchedgillaxolotl
ob_wholebranchedexternalgillfan0_2.location = (0.0, 0.0, 0.0)
ob_wholeshortbentfrontlimb1.parent = ob_onewholebranchedgillaxolotl
ob_wholeshortbentfrontlimb1.location = (0.0, 0.0, 0.0)
ob_wholesplayedcleftfrontfoot1.parent = ob_onewholebranchedgillaxolotl
ob_wholesplayedcleftfrontfoot1.location = (0.0, 0.0, 0.0)
ob_wholeshortbentrearlimb1.parent = ob_onewholebranchedgillaxolotl
ob_wholeshortbentrearlimb1.location = (0.0, 0.0, 0.0)
ob_wholesplayedcleftrearfoot1.parent = ob_onewholebranchedgillaxolotl
ob_wholesplayedcleftrearfoot1.location = (0.0, 0.0, 0.0)
ob_wholeaxolotlsmallsideeye1.parent = ob_onewholebranchedgillaxolotl
ob_wholeaxolotlsmallsideeye1.location = (0.0, 0.0, 0.0)
ob_wholebranchedexternalgillfan1_0.parent = ob_onewholebranchedgillaxolotl
ob_wholebranchedexternalgillfan1_0.location = (0.0, 0.0, 0.0)
ob_wholebranchedexternalgillfan1_1.parent = ob_onewholebranchedgillaxolotl
ob_wholebranchedexternalgillfan1_1.location = (0.0, 0.0, 0.0)
ob_wholebranchedexternalgillfan1_2.parent = ob_onewholebranchedgillaxolotl
ob_wholebranchedexternalgillfan1_2.location = (0.0, 0.0, 0.0)

# ---- collection membership
scene.collection.objects.link(ob_onewholebranchedgillaxolotl)
scene.collection.objects.link(ob_wholebroadbluntheadelongatedbodyandintegralfintail)
scene.collection.objects.link(ob_wholeshortbentfrontlimb0)
scene.collection.objects.link(ob_wholesplayedcleftfrontfoot0)
scene.collection.objects.link(ob_wholeshortbentrearlimb0)
scene.collection.objects.link(ob_wholesplayedcleftrearfoot0)
scene.collection.objects.link(ob_wholeaxolotlsmallsideeye0)
scene.collection.objects.link(ob_wholebranchedexternalgillfan0_0)
scene.collection.objects.link(ob_wholebranchedexternalgillfan0_1)
scene.collection.objects.link(ob_wholebranchedexternalgillfan0_2)
scene.collection.objects.link(ob_wholeshortbentfrontlimb1)
scene.collection.objects.link(ob_wholesplayedcleftfrontfoot1)
scene.collection.objects.link(ob_wholeshortbentrearlimb1)
scene.collection.objects.link(ob_wholesplayedcleftrearfoot1)
scene.collection.objects.link(ob_wholeaxolotlsmallsideeye1)
scene.collection.objects.link(ob_wholebranchedexternalgillfan1_0)
scene.collection.objects.link(ob_wholebranchedexternalgillfan1_1)
scene.collection.objects.link(ob_wholebranchedexternalgillfan1_2)

# ---- scene / render settings (as saved in the file)
scene.frame_start = 1; scene.frame_end = 250; scene.frame_set(1)
scene.render.engine = 'CYCLES'
scene.render.use_compositing = False
scene.cycles.use_denoising = False
scene.cycles.samples = 128
scene.cycles.use_adaptive_sampling = False
scene.cycles.seed = 17
bpy.context.view_layer.update()

# ---- added for rendering (the .blend has no active camera and no usable light): camera, sun
cam_auto = bpy.data.cameras.new('AutoCamera')
cam_auto.lens = 50.0
cam_auto.sensor_width = 36.0
cam_auto.clip_end = 1000.0
ob_auto_camera = bpy.data.objects.new('AutoCamera', cam_auto)
scene.collection.objects.link(ob_auto_camera)
ob_auto_camera.location = (2.67135, -3.20562, 2.57995)
ob_auto_camera.rotation_euler = (1.09748, -7.21219e-08, 0.694738)
scene.camera = ob_auto_camera
light_auto_sun = bpy.data.lights.new('AutoSun', 'SUN')
light_auto_sun.energy = 3.0
light_auto_sun.angle = 0.0523599
ob_auto_sun = bpy.data.objects.new('AutoSun', light_auto_sun)
scene.collection.objects.link(ob_auto_sun)
ob_auto_sun.rotation_euler = (0.872665, 0.174533, 0.523599)
bpy.context.view_layer.update()
